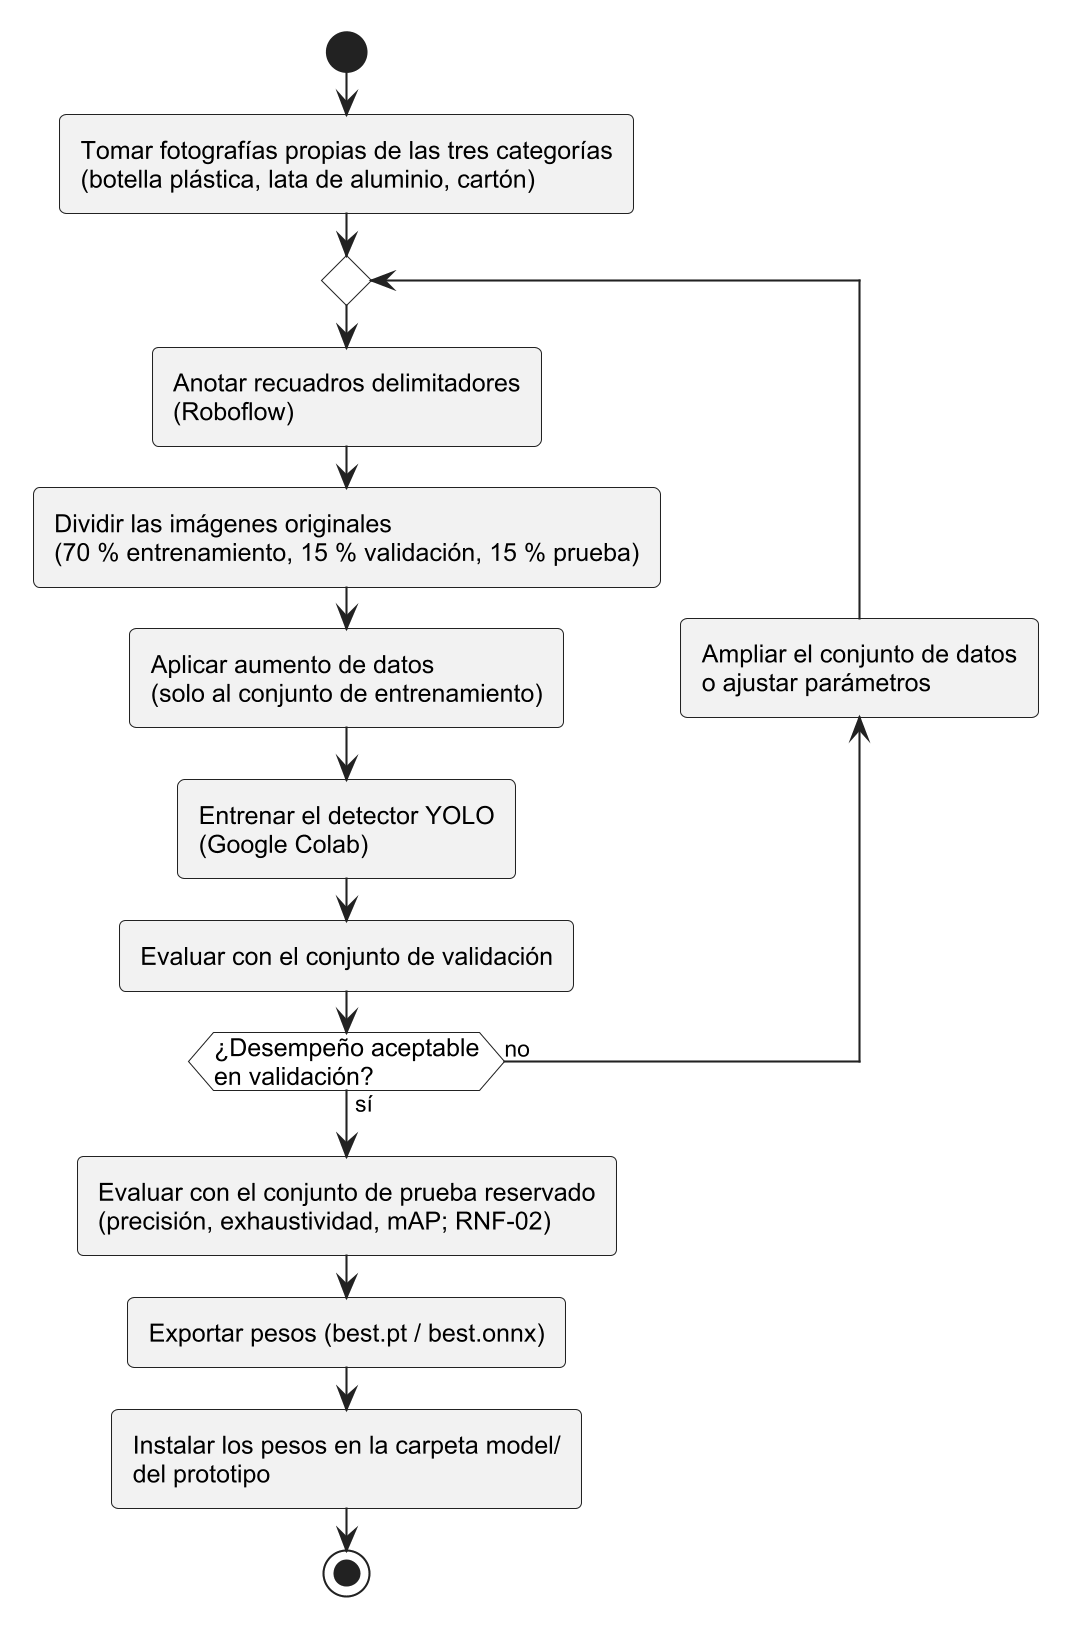

The diagram above was rendered by PlantUML. Its source (embedded in the PNG):
@startuml fig4_actividades_entrenamiento
!include estilo.iuml

start
:Tomar fotografías propias de las tres categorías\n(botella plástica, lata de aluminio, cartón);
repeat
  :Anotar recuadros delimitadores
(Roboflow);
  :Dividir las imágenes originales
(70 % entrenamiento, 15 % validación, 15 % prueba);
  :Aplicar aumento de datos\n(solo al conjunto de entrenamiento);
  :Entrenar el detector YOLO\n(Google Colab);
  :Evaluar con el conjunto de validación;
backward :Ampliar el conjunto de datos\no ajustar parámetros;
repeat while (¿Desempeño aceptable\nen validación?) is (no) not (sí)
:Evaluar con el conjunto de prueba reservado\n(precisión, exhaustividad, mAP; RNF-02);
:Exportar pesos (best.pt / best.onnx);
:Instalar los pesos en la carpeta model/\ndel prototipo;
stop

@enduml